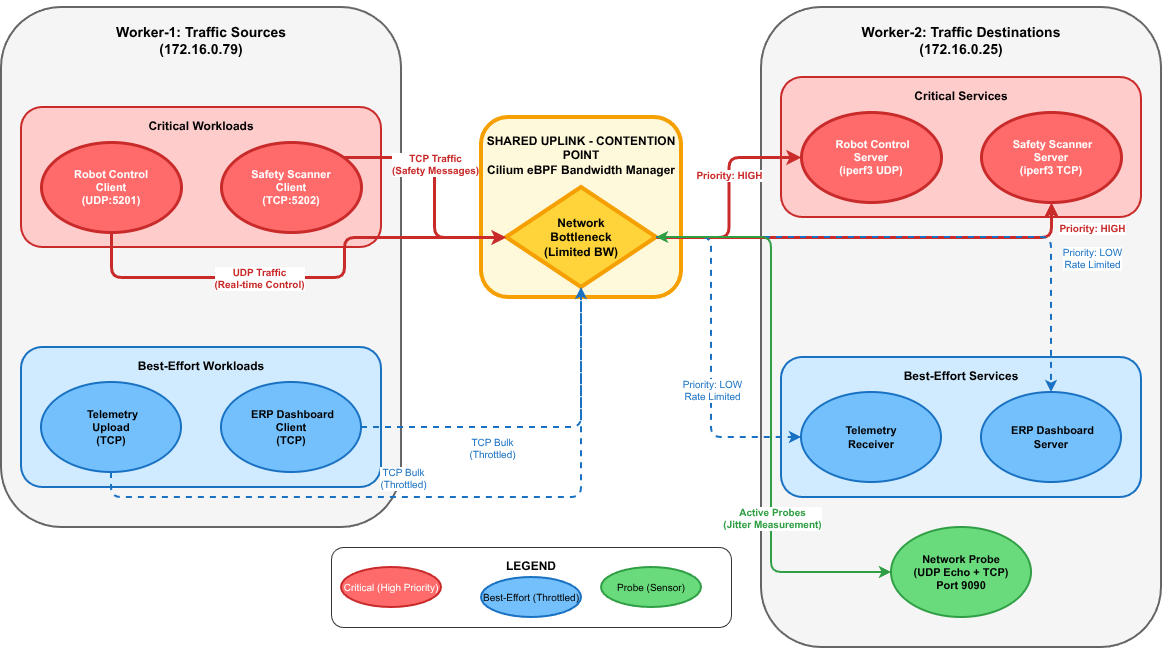

The diagram above was exported from draw.io. Its source (the exported page's mxGraphModel, read from the mxfile embedded in the PNG):
<mxGraphModel dx="1226" dy="1111" grid="1" gridSize="10" guides="1" tooltips="1" connect="1" arrows="1" fold="1" page="1" pageScale="1" pageWidth="1600" pageHeight="900" math="0" shadow="0">
  <root>
    <mxCell id="0" />
    <mxCell id="1" parent="0" />
    <mxCell id="worker1-container" parent="1" style="rounded=1;whiteSpace=wrap;html=1;fillColor=#f5f5f5;strokeColor=#666666;strokeWidth=2;verticalAlign=top;spacingTop=10;fontStyle=1;fontSize=14;" value="&lt;b&gt;Worker-1: Traffic Sources&lt;/b&gt;&lt;br&gt;(172.16.0.79)" vertex="1">
      <mxGeometry height="520" width="400" x="40" y="20" as="geometry" />
    </mxCell>
    <mxCell id="critical-clients-group" parent="1" style="rounded=1;whiteSpace=wrap;html=1;fillColor=#ffcccc;strokeColor=#c92a2a;strokeWidth=2;verticalAlign=top;spacingTop=5;fontStyle=1;fontSize=12;" value="Critical Workloads" vertex="1">
      <mxGeometry height="140" width="360" x="60" y="120" as="geometry" />
    </mxCell>
    <mxCell id="rc-client" parent="1" style="ellipse;whiteSpace=wrap;html=1;fillColor=#ff6b6b;strokeColor=#c92a2a;strokeWidth=3;fontColor=#ffffff;fontSize=11;fontStyle=1;" value="Robot Control&lt;br&gt;Client&lt;br&gt;(UDP:5201)" vertex="1">
      <mxGeometry height="90" width="140" x="80" y="155" as="geometry" />
    </mxCell>
    <mxCell id="ss-client" parent="1" style="ellipse;whiteSpace=wrap;html=1;fillColor=#ff6b6b;strokeColor=#c92a2a;strokeWidth=3;fontColor=#ffffff;fontSize=11;fontStyle=1;" value="Safety Scanner&lt;br&gt;Client&lt;br&gt;(TCP:5202)" vertex="1">
      <mxGeometry height="90" width="140" x="260" y="155" as="geometry" />
    </mxCell>
    <mxCell id="besteffort-clients-group" parent="1" style="rounded=1;whiteSpace=wrap;html=1;fillColor=#d0ebff;strokeColor=#1971c2;strokeWidth=2;verticalAlign=top;spacingTop=5;fontStyle=1;fontSize=12;" value="Best-Effort Workloads" vertex="1">
      <mxGeometry height="140" width="360" x="60" y="360" as="geometry" />
    </mxCell>
    <mxCell id="tu-client" parent="1" style="ellipse;whiteSpace=wrap;html=1;fillColor=#74c0fc;strokeColor=#1971c2;strokeWidth=2;fontColor=#000000;fontSize=11;fontStyle=1;" value="&amp;nbsp;Telemetry&lt;br&gt;Upload&lt;br&gt;(TCP)" vertex="1">
      <mxGeometry height="90" width="140" x="80" y="395" as="geometry" />
    </mxCell>
    <mxCell id="erp-client" parent="1" style="ellipse;whiteSpace=wrap;html=1;fillColor=#74c0fc;strokeColor=#1971c2;strokeWidth=2;fontColor=#000000;fontSize=11;fontStyle=1;" value="&amp;nbsp;ERP Dashboard&lt;br&gt;Client&lt;br&gt;(TCP)" vertex="1">
      <mxGeometry height="90" width="140" x="260" y="395" as="geometry" />
    </mxCell>
    <mxCell id="bottleneck-container" parent="1" style="rounded=1;whiteSpace=wrap;html=1;fillColor=#fff9db;strokeColor=#f59f00;strokeWidth=4;verticalAlign=top;spacingTop=10;fontStyle=1;fontSize=12;" value="&lt;b&gt;SHARED UPLINK - CONTENTION POINT&lt;/b&gt;&lt;br&gt;Cilium eBPF Bandwidth Manager" vertex="1">
      <mxGeometry height="180" width="200" x="520" y="130" as="geometry" />
    </mxCell>
    <mxCell id="bottleneck" parent="1" style="rhombus;whiteSpace=wrap;html=1;fillColor=#ffd43b;strokeColor=#f59f00;strokeWidth=4;fontColor=#000000;fontSize=12;fontStyle=1;" value="Network&lt;br&gt;Bottleneck&lt;br&gt;(Limited BW)" vertex="1">
      <mxGeometry height="100" width="150" x="545" y="200" as="geometry" />
    </mxCell>
    <mxCell id="mmpgICnTuRLBzIxf_i4x-1" edge="1" parent="1" source="worker2-container" style="edgeStyle=orthogonalEdgeStyle;rounded=0;orthogonalLoop=1;jettySize=auto;html=1;exitX=0.5;exitY=0;exitDx=0;exitDy=0;">
      <mxGeometry relative="1" as="geometry">
        <mxPoint x="1000" y="30" as="targetPoint" />
      </mxGeometry>
    </mxCell>
    <mxCell id="worker2-container" parent="1" style="rounded=1;whiteSpace=wrap;html=1;fillColor=#f5f5f5;strokeColor=#666666;strokeWidth=2;verticalAlign=top;spacingTop=10;fontStyle=1;fontSize=14;" value="&lt;b&gt;Worker-2: Traffic Destinations&lt;/b&gt;&lt;br&gt;(172.16.0.25)" vertex="1">
      <mxGeometry height="640" width="400" x="800" y="20" as="geometry" />
    </mxCell>
    <mxCell id="critical-servers-group" parent="1" style="rounded=1;whiteSpace=wrap;html=1;fillColor=#ffcccc;strokeColor=#c92a2a;strokeWidth=2;verticalAlign=top;spacingTop=5;fontStyle=1;fontSize=12;" value="Critical Services" vertex="1">
      <mxGeometry height="140" width="360" x="820" y="90" as="geometry" />
    </mxCell>
    <mxCell id="rc-server" parent="1" style="ellipse;whiteSpace=wrap;html=1;fillColor=#ff6b6b;strokeColor=#c92a2a;strokeWidth=3;fontColor=#ffffff;fontSize=11;fontStyle=1;" value="&amp;nbsp;Robot Control&lt;br&gt;Server&lt;br&gt;(iperf3 UDP)" vertex="1">
      <mxGeometry height="90" width="140" x="840" y="125" as="geometry" />
    </mxCell>
    <mxCell id="ss-server" parent="1" style="ellipse;whiteSpace=wrap;html=1;fillColor=#ff6b6b;strokeColor=#c92a2a;strokeWidth=3;fontColor=#ffffff;fontSize=11;fontStyle=1;" value="&amp;nbsp;Safety Scanner&lt;br&gt;Server&lt;br&gt;(iperf3 TCP)" vertex="1">
      <mxGeometry height="90" width="140" x="1020" y="125" as="geometry" />
    </mxCell>
    <mxCell id="besteffort-servers-group" parent="1" style="rounded=1;whiteSpace=wrap;html=1;fillColor=#d0ebff;strokeColor=#1971c2;strokeWidth=2;verticalAlign=top;spacingTop=5;fontStyle=1;fontSize=12;" value="Best-Effort Services" vertex="1">
      <mxGeometry height="140" width="360" x="820" y="370" as="geometry" />
    </mxCell>
    <mxCell id="tu-server" parent="1" style="ellipse;whiteSpace=wrap;html=1;fillColor=#74c0fc;strokeColor=#1971c2;strokeWidth=2;fontColor=#000000;fontSize=11;fontStyle=1;" value="Telemetry&lt;br&gt;Receiver" vertex="1">
      <mxGeometry height="90" width="140" x="840" y="405" as="geometry" />
    </mxCell>
    <mxCell id="erp-server" parent="1" style="ellipse;whiteSpace=wrap;html=1;fillColor=#74c0fc;strokeColor=#1971c2;strokeWidth=2;fontColor=#000000;fontSize=11;fontStyle=1;" value="&amp;nbsp;ERP Dashboard&lt;br&gt;Server" vertex="1">
      <mxGeometry height="90" width="140" x="1020" y="405" as="geometry" />
    </mxCell>
    <mxCell id="probe" parent="1" style="ellipse;whiteSpace=wrap;html=1;fillColor=#69db7c;strokeColor=#2f9e44;strokeWidth=2;fontColor=#000000;fontSize=11;fontStyle=1;" value="Network Probe&lt;br&gt;(UDP Echo + TCP)&lt;br&gt;Port 9090" vertex="1">
      <mxGeometry height="90" width="140" x="930" y="540" as="geometry" />
    </mxCell>
    <mxCell id="arrow-rc-1" edge="1" parent="1" source="rc-client" style="edgeStyle=orthogonalEdgeStyle;rounded=1;orthogonalLoop=1;jettySize=auto;html=1;strokeColor=#c92a2a;strokeWidth=3;endArrow=classic;endFill=1;" target="bottleneck">
      <mxGeometry relative="1" as="geometry">
        <Array as="points">
          <mxPoint x="150" y="290" />
          <mxPoint x="383" y="290" />
          <mxPoint x="383" y="250" />
        </Array>
      </mxGeometry>
    </mxCell>
    <mxCell id="arrow-rc-1-label" connectable="0" parent="arrow-rc-1" style="edgeLabel;html=1;align=center;verticalAlign=middle;resizable=0;points=[];fontSize=10;fontStyle=1;fontColor=#c92a2a;" value="UDP Traffic&lt;br&gt;(Real-time Control)" vertex="1">
      <mxGeometry relative="1" x="-0.2" as="geometry">
        <mxPoint as="offset" />
      </mxGeometry>
    </mxCell>
    <mxCell id="arrow-ss-1" edge="1" parent="1" source="ss-client" style="edgeStyle=orthogonalEdgeStyle;rounded=1;orthogonalLoop=1;jettySize=auto;html=1;strokeColor=#c92a2a;strokeWidth=3;endArrow=classic;endFill=1;" target="bottleneck">
      <mxGeometry relative="1" as="geometry">
        <Array as="points">
          <mxPoint x="473" y="170" />
          <mxPoint x="473" y="250" />
        </Array>
      </mxGeometry>
    </mxCell>
    <mxCell id="arrow-ss-1-label" connectable="0" parent="arrow-ss-1" style="edgeLabel;html=1;align=center;verticalAlign=middle;resizable=0;points=[];fontSize=10;fontStyle=1;fontColor=#c92a2a;" value="TCP Traffic&lt;br&gt;(Safety Messages)" vertex="1">
      <mxGeometry relative="1" x="-0.2" as="geometry">
        <mxPoint as="offset" />
      </mxGeometry>
    </mxCell>
    <mxCell id="arrow-rc-2" edge="1" parent="1" source="bottleneck" style="edgeStyle=orthogonalEdgeStyle;rounded=1;orthogonalLoop=1;jettySize=auto;html=1;strokeColor=#c92a2a;strokeWidth=3;endArrow=classic;endFill=1;" target="rc-server">
      <mxGeometry relative="1" as="geometry" />
    </mxCell>
    <mxCell id="arrow-rc-2-label" connectable="0" parent="arrow-rc-2" style="edgeLabel;html=1;align=center;verticalAlign=middle;resizable=0;points=[];fontSize=10;fontStyle=1;fontColor=#c92a2a;" value="Priority: HIGH" vertex="1">
      <mxGeometry relative="1" x="0.2" as="geometry">
        <mxPoint as="offset" />
      </mxGeometry>
    </mxCell>
    <mxCell id="arrow-ss-2" edge="1" parent="1" source="bottleneck" style="edgeStyle=orthogonalEdgeStyle;rounded=1;orthogonalLoop=1;jettySize=auto;html=1;strokeColor=#c92a2a;strokeWidth=3;endArrow=classic;endFill=1;" target="ss-server">
      <mxGeometry relative="1" as="geometry">
        <Array as="points">
          <mxPoint x="1090" y="250" />
        </Array>
      </mxGeometry>
    </mxCell>
    <mxCell id="arrow-ss-2-label" connectable="0" parent="arrow-ss-2" style="edgeLabel;html=1;align=center;verticalAlign=middle;resizable=0;points=[];fontSize=10;fontStyle=1;fontColor=#c92a2a;" value="Priority: HIGH" vertex="1">
      <mxGeometry relative="1" x="0.2" as="geometry">
        <mxPoint x="177" y="-10" as="offset" />
      </mxGeometry>
    </mxCell>
    <mxCell id="arrow-tu-1" edge="1" parent="1" source="tu-client" style="edgeStyle=orthogonalEdgeStyle;rounded=1;orthogonalLoop=1;jettySize=auto;html=1;strokeColor=#1971c2;strokeWidth=2;dashed=1;endArrow=classic;endFill=1;" target="bottleneck">
      <mxGeometry relative="1" as="geometry">
        <Array as="points">
          <mxPoint x="150" y="510" />
          <mxPoint x="620" y="510" />
        </Array>
      </mxGeometry>
    </mxCell>
    <mxCell id="arrow-tu-1-label" connectable="0" parent="arrow-tu-1" style="edgeLabel;html=1;align=center;verticalAlign=middle;resizable=0;points=[];fontSize=10;fontColor=#1971c2;" value="TCP Bulk&lt;br&gt;(Throttled)" vertex="1">
      <mxGeometry relative="1" x="-0.2" as="geometry">
        <mxPoint x="34" y="-20" as="offset" />
      </mxGeometry>
    </mxCell>
    <mxCell id="arrow-erp-1" edge="1" parent="1" source="erp-client" style="edgeStyle=orthogonalEdgeStyle;rounded=1;orthogonalLoop=1;jettySize=auto;html=1;strokeColor=#1971c2;strokeWidth=2;dashed=1;endArrow=classic;endFill=1;" target="bottleneck">
      <mxGeometry relative="1" as="geometry" />
    </mxCell>
    <mxCell id="arrow-erp-1-label" connectable="0" parent="arrow-erp-1" style="edgeLabel;html=1;align=center;verticalAlign=middle;resizable=0;points=[];fontSize=10;fontColor=#1971c2;" value="TCP Bulk&lt;br&gt;(Throttled)" vertex="1">
      <mxGeometry relative="1" x="-0.2" as="geometry">
        <mxPoint x="-14" y="20" as="offset" />
      </mxGeometry>
    </mxCell>
    <mxCell id="arrow-tu-2" edge="1" parent="1" source="bottleneck" style="edgeStyle=orthogonalEdgeStyle;rounded=1;orthogonalLoop=1;jettySize=auto;html=1;strokeColor=#1971c2;strokeWidth=2;dashed=1;endArrow=classic;endFill=1;" target="tu-server">
      <mxGeometry relative="1" as="geometry">
        <Array as="points">
          <mxPoint x="750" y="250" />
          <mxPoint x="750" y="450" />
        </Array>
      </mxGeometry>
    </mxCell>
    <mxCell id="arrow-tu-2-label" connectable="0" parent="arrow-tu-2" style="edgeLabel;html=1;align=center;verticalAlign=middle;resizable=0;points=[];fontSize=10;fontColor=#1971c2;" value="Priority: LOW&lt;br&gt;Rate Limited" vertex="1">
      <mxGeometry relative="1" x="0.2" as="geometry">
        <mxPoint as="offset" />
      </mxGeometry>
    </mxCell>
    <mxCell id="arrow-erp-2" edge="1" parent="1" source="bottleneck" style="edgeStyle=orthogonalEdgeStyle;rounded=1;orthogonalLoop=1;jettySize=auto;html=1;strokeColor=#1971c2;strokeWidth=2;dashed=1;endArrow=classic;endFill=1;" target="erp-server">
      <mxGeometry relative="1" as="geometry">
        <Array as="points">
          <mxPoint x="1090" y="250" />
        </Array>
      </mxGeometry>
    </mxCell>
    <mxCell id="arrow-erp-2-label" connectable="0" parent="arrow-erp-2" style="edgeLabel;html=1;align=center;verticalAlign=middle;resizable=0;points=[];fontSize=10;fontColor=#1971c2;" value="Priority: LOW&lt;br&gt;Rate Limited" vertex="1">
      <mxGeometry relative="1" x="0.2" as="geometry">
        <mxPoint x="105" y="20" as="offset" />
      </mxGeometry>
    </mxCell>
    <mxCell id="arrow-probe" edge="1" parent="1" source="bottleneck" style="edgeStyle=orthogonalEdgeStyle;rounded=1;orthogonalLoop=1;jettySize=auto;html=1;strokeColor=#2f9e44;strokeWidth=2;startArrow=classic;endArrow=classic;startFill=1;endFill=1;" target="probe">
      <mxGeometry relative="1" as="geometry">
        <Array as="points">
          <mxPoint x="810" y="250" />
          <mxPoint x="810" y="585" />
        </Array>
      </mxGeometry>
    </mxCell>
    <mxCell id="arrow-probe-label" connectable="0" parent="arrow-probe" style="edgeLabel;html=1;align=center;verticalAlign=middle;resizable=0;points=[];fontSize=10;fontStyle=1;fontColor=#2f9e44;" value="Active Probes&lt;br&gt;(Jitter Measurement)" vertex="1">
      <mxGeometry relative="1" x="0.2" as="geometry">
        <mxPoint y="53" as="offset" />
      </mxGeometry>
    </mxCell>
    <mxCell id="legend" parent="1" style="rounded=1;whiteSpace=wrap;html=1;fillColor=#ffffff;strokeColor=#333333;strokeWidth=1;verticalAlign=top;spacingTop=5;fontSize=12;" value="&lt;b&gt;LEGEND&lt;/b&gt;" vertex="1">
      <mxGeometry height="80" width="400" x="370" y="560" as="geometry" />
    </mxCell>
    <mxCell id="legend-critical" parent="1" style="ellipse;whiteSpace=wrap;html=1;fillColor=#ff6b6b;strokeColor=#c92a2a;strokeWidth=2;fontColor=#ffffff;fontSize=10;" value="Critical (High Priority)" vertex="1">
      <mxGeometry height="40" width="100" x="380" y="580" as="geometry" />
    </mxCell>
    <mxCell id="legend-besteffort" parent="1" style="ellipse;whiteSpace=wrap;html=1;fillColor=#74c0fc;strokeColor=#1971c2;strokeWidth=2;fontColor=#000000;fontSize=10;" value="Best-Effort (Throttled)" vertex="1">
      <mxGeometry height="40" width="100" x="520" y="590" as="geometry" />
    </mxCell>
    <mxCell id="legend-probe" parent="1" style="ellipse;whiteSpace=wrap;html=1;fillColor=#69db7c;strokeColor=#2f9e44;strokeWidth=2;fontColor=#000000;fontSize=10;" value="Probe (Sensor)" vertex="1">
      <mxGeometry height="40" width="100" x="640" y="580" as="geometry" />
    </mxCell>
  </root>
</mxGraphModel>